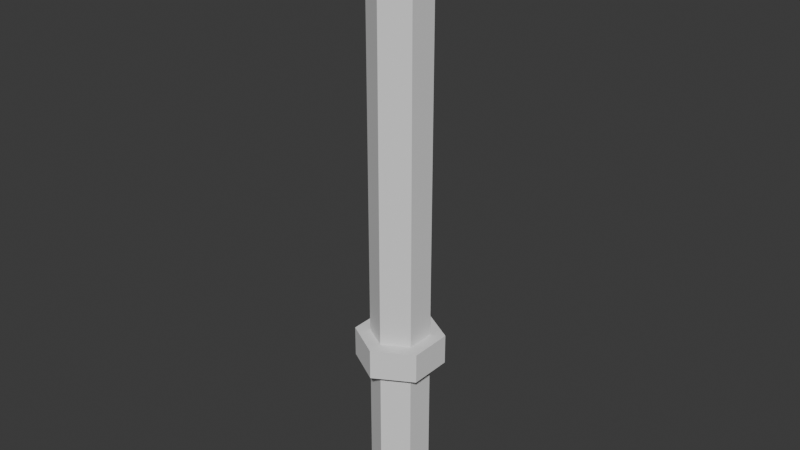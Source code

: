 # Source: baton.blend  (saved by Blender 4.5.90; exported with 4.5.12 LTS)
import bpy
from mathutils import Matrix  # noqa: F401  (used for matrix-valued properties, if any)

bpy.ops.wm.read_factory_settings(use_empty=True)
scene = bpy.context.scene
scene.name = 'Scene'

# ---- collections
col_collection = bpy.data.collections.new('Collection'); scene.collection.children.link(col_collection)

# ---- world
world_world = bpy.data.worlds.new('World'); scene.world = world_world
world_world.use_nodes = True; world_world.node_tree.nodes.clear()
_N = world_world.node_tree.nodes; _L = world_world.node_tree.links
n0 = _N.new('ShaderNodeOutputWorld'); n0.name = 'World Output'; n0.location = (200, 100)
n1 = _N.new('ShaderNodeBackground'); n1.name = 'Background'; n1.location = (-200, 100)
n1.inputs[0].default_value = (0.05088, 0.05088, 0.05088, 1.0)
_L.new(n1.outputs[0], n0.inputs[0])
n0.is_active_output = True
world_world.color = (0.05088, 0.05088, 0.05088)
world_world.sun_shadow_jitter_overblur = 0.0

# ---- meshes
me_baton = bpy.data.meshes.new('Baton')
me_baton.from_pydata([(-1.888e-08, 0.0215, -0.0605), (-1.888e-08, 0.0215, 0.3916), (0.01862, 0.01075, -0.0605), (0.01862, 0.01075, 0.3916), (0.01862, -0.01075, -0.0605), (0.01862, -0.01075, 0.3916), (-1.888e-08, -0.0215, -0.0605), (-1.888e-08, -0.0215, 0.3916), (-0.01862, -0.01075, -0.0605), (-0.01862, -0.01075, 0.3916), (-0.01862, 0.01075, -0.0605), (-0.01862, 0.01075, 0.3916), (-1.888e-08, 0.0215, 0.08084), (0.01862, 0.01075, 0.08084), (0.01862, -0.01075, 0.08084), (-1.888e-08, -0.0215, 0.08084), (-0.01862, -0.01075, 0.08084), (-0.01862, 0.01075, 0.08084), (0.01862, 0.01075, 0.0585), (0.01862, -0.01075, 0.0585), (-1.888e-08, -0.0215, 0.0585), (-0.01862, -0.01075, 0.0585), (-0.01862, 0.01075, 0.0585), (-1.888e-08, 0.0215, 0.0585), (-1.683e-08, 0.03232, 0.0585), (-1.683e-08, 0.03232, 0.08084), (-0.02799, 0.01616, 0.08084), (-0.02799, -0.01616, 0.08084), (-1.683e-08, -0.03232, 0.08084), (0.02799, -0.01616, 0.08084), (0.02799, 0.01616, 0.08084), (0.02799, 0.01616, 0.0585), (0.02799, -0.01616, 0.0585), (-1.683e-08, -0.03232, 0.0585), (-0.02799, -0.01616, 0.0585), (-0.02799, 0.01616, 0.0585)], [], [(12, 1, 3, 13), (13, 3, 5, 14), (14, 5, 7, 15), (15, 7, 9, 16), (3, 1, 11, 9, 7, 5), (16, 9, 11, 17), (17, 11, 1, 12), (0, 2, 4, 6, 8, 10), (21, 20, 33, 34), (16, 17, 26, 27), (13, 14, 29, 30), (20, 19, 32, 33), (17, 12, 25, 26), (23, 22, 35, 24), (0, 23, 18, 2), (2, 18, 19, 4), (4, 19, 20, 6), (6, 20, 21, 8), (8, 21, 22, 10), (10, 22, 23, 0), (35, 26, 25, 24), (34, 27, 26, 35), (33, 28, 27, 34), (32, 29, 28, 33), (31, 30, 29, 32), (24, 25, 30, 31), (12, 13, 30, 25), (18, 23, 24, 31), (15, 16, 27, 28), (22, 21, 34, 35), (19, 18, 31, 32), (14, 15, 28, 29)])
_uv = me_baton.uv_layers.new(name='UVMap')
_uv.uv.foreach_set('vector', [1.0, 0.6713, 1.0, 1.0, 0.8333, 1.0, 0.8333, 0.6713, 0.8333, 0.6713, 0.8333, 1.0, 0.6667, 1.0, 0.6667, 0.6713, 0.6667, 0.6713, 0.6667, 1.0, 0.5, 1.0, 0.5, 0.6713, 0.5, 0.6713, 0.5, 1.0, 0.3333, 1.0, 0.3333, 0.6713, 0.4578, 0.37, 0.25, 0.49, 0.04215, 0.37, 0.04215, 0.13, 0.25, 0.01, 0.4578, 0.13, 0.3333, 0.6713, 0.3333, 1.0, 0.1667, 1.0, 0.1667, 0.6713, 0.1667, 0.6713, 0.1667, 1.0, -8.941e-08, 1.0, -8.941e-08, 0.6713, 0.75, 0.49, 0.9578, 0.37, 0.9578, 0.13, 0.75, 0.01, 0.5422, 0.13, 0.5422, 0.37, 0.3333, 0.6466, 0.5, 0.6466, 0.5, 0.6466, 0.3333, 0.6466, 0.3333, 0.6713, 0.1667, 0.6713, 0.1667, 0.6713, 0.3333, 0.6713, 0.8333, 0.6713, 0.6667, 0.6713, 0.6667, 0.6713, 0.8333, 0.6713, 0.5, 0.6466, 0.6667, 0.6466, 0.6667, 0.6466, 0.5, 0.6466, 0.1667, 0.6713, -8.941e-08, 0.6713, -8.941e-08, 0.6713, 0.1667, 0.6713, -8.941e-08, 0.6466, 0.1667, 0.6466, 0.1667, 0.6466, -8.941e-08, 0.6466, 1.0, 0.5, 1.0, 0.6466, 0.8333, 0.6466, 0.8333, 0.5, 0.8333, 0.5, 0.8333, 0.6466, 0.6667, 0.6466, 0.6667, 0.5, 0.6667, 0.5, 0.6667, 0.6466, 0.5, 0.6466, 0.5, 0.5, 0.5, 0.5, 0.5, 0.6466, 0.3333, 0.6466, 0.3333, 0.5, 0.3333, 0.5, 0.3333, 0.6466, 0.1667, 0.6466, 0.1667, 0.5, 0.1667, 0.5, 0.1667, 0.6466, -8.941e-08, 0.6466, -8.941e-08, 0.5, 0.1667, 0.6466, 0.1667, 0.6713, -8.941e-08, 0.6713, -8.941e-08, 0.6466, 0.3333, 0.6466, 0.3333, 0.6713, 0.1667, 0.6713, 0.1667, 0.6466, 0.5, 0.6466, 0.5, 0.6713, 0.3333, 0.6713, 0.3333, 0.6466, 0.6667, 0.6466, 0.6667, 0.6713, 0.5, 0.6713, 0.5, 0.6466, 0.8333, 0.6466, 0.8333, 0.6713, 0.6667, 0.6713, 0.6667, 0.6466, 1.0, 0.6466, 1.0, 0.6713, 0.8333, 0.6713, 0.8333, 0.6466, 1.0, 0.6713, 0.8333, 0.6713, 0.8333, 0.6713, 1.0, 0.6713, 0.8333, 0.6466, 1.0, 0.6466, 1.0, 0.6466, 0.8333, 0.6466, 0.5, 0.6713, 0.3333, 0.6713, 0.3333, 0.6713, 0.5, 0.6713, 0.1667, 0.6466, 0.3333, 0.6466, 0.3333, 0.6466, 0.1667, 0.6466, 0.6667, 0.6466, 0.8333, 0.6466, 0.8333, 0.6466, 0.6667, 0.6466, 0.6667, 0.6713, 0.5, 0.6713, 0.5, 0.6713, 0.6667, 0.6713])
me_baton.update()

# ---- objects
ob_baton = bpy.data.objects.new('Baton', me_baton)

# ---- transforms, parenting, visibility, modifiers, constraints
ob_baton.location = (0.0, 0.0, 0.0)

# ---- collection membership
col_collection.objects.link(ob_baton)

# ---- scene / render settings (as saved in the file)
scene.frame_start = 1; scene.frame_end = 250; scene.frame_set(1)
scene.render.engine = 'BLENDER_EEVEE_NEXT'
bpy.context.view_layer.update()

# ---- added for rendering (the .blend has no active camera and no usable light): camera, sun
cam_auto = bpy.data.cameras.new('AutoCamera')
cam_auto.lens = 50.0
cam_auto.sensor_width = 36.0
cam_auto.clip_end = 1000.0
ob_auto_camera = bpy.data.objects.new('AutoCamera', cam_auto)
scene.collection.objects.link(ob_auto_camera)
ob_auto_camera.location = (0.425702, -0.510842, 0.506107)
ob_auto_camera.rotation_euler = (1.09748, -7.21219e-08, 0.694738)
scene.camera = ob_auto_camera
light_auto_sun = bpy.data.lights.new('AutoSun', 'SUN')
light_auto_sun.energy = 3.0
light_auto_sun.angle = 0.0523599
ob_auto_sun = bpy.data.objects.new('AutoSun', light_auto_sun)
scene.collection.objects.link(ob_auto_sun)
ob_auto_sun.rotation_euler = (0.872665, 0.174533, 0.523599)
bpy.context.view_layer.update()
